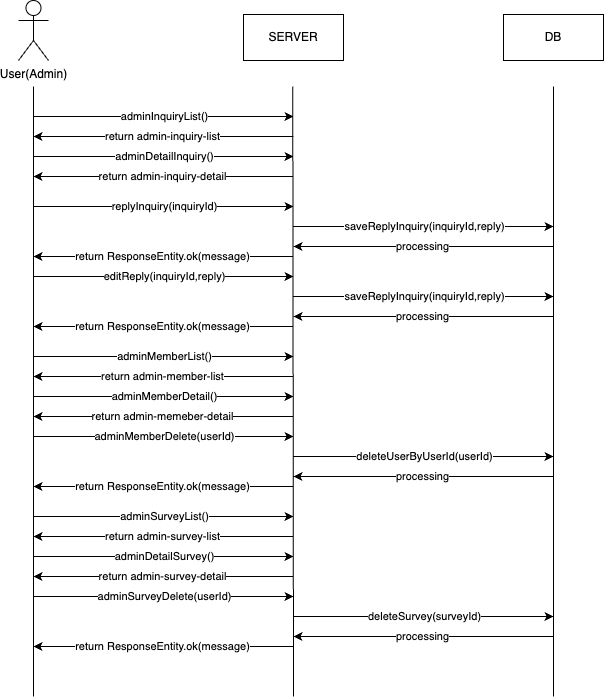

The diagram above was exported from draw.io. Its source (the exported page's mxGraphModel, read from the mxfile embedded in the PNG):
<mxGraphModel dx="632" dy="693" grid="1" gridSize="10" guides="1" tooltips="1" connect="1" arrows="1" fold="1" page="1" pageScale="1" pageWidth="827" pageHeight="1169" math="0" shadow="0">
  <root>
    <mxCell id="0" />
    <mxCell id="1" parent="0" />
    <mxCell id="HQ5jh7fbDC8ZT-q5LC9b-1" value="User(Admin)&lt;div&gt;&lt;br&gt;&lt;/div&gt;" style="shape=umlActor;verticalLabelPosition=bottom;verticalAlign=top;html=1;outlineConnect=0;" parent="1" vertex="1">
      <mxGeometry x="105" y="64" width="30" height="60" as="geometry" />
    </mxCell>
    <mxCell id="HQ5jh7fbDC8ZT-q5LC9b-2" value="" style="endArrow=none;html=1;rounded=0;" parent="1" edge="1">
      <mxGeometry width="50" height="50" relative="1" as="geometry">
        <mxPoint x="120" y="760" as="sourcePoint" />
        <mxPoint x="120" y="150" as="targetPoint" />
      </mxGeometry>
    </mxCell>
    <mxCell id="HQ5jh7fbDC8ZT-q5LC9b-3" value="SERVER" style="rounded=0;whiteSpace=wrap;html=1;" parent="1" vertex="1">
      <mxGeometry x="330" y="78" width="100" height="46" as="geometry" />
    </mxCell>
    <mxCell id="HQ5jh7fbDC8ZT-q5LC9b-4" value="DB" style="rounded=0;whiteSpace=wrap;html=1;" parent="1" vertex="1">
      <mxGeometry x="590" y="78" width="100" height="46" as="geometry" />
    </mxCell>
    <mxCell id="HQ5jh7fbDC8ZT-q5LC9b-5" value="" style="endArrow=none;html=1;rounded=0;" parent="1" edge="1">
      <mxGeometry width="50" height="50" relative="1" as="geometry">
        <mxPoint x="380" y="760" as="sourcePoint" />
        <mxPoint x="379.28999999999996" y="150" as="targetPoint" />
      </mxGeometry>
    </mxCell>
    <mxCell id="HQ5jh7fbDC8ZT-q5LC9b-6" value="" style="endArrow=none;html=1;rounded=0;" parent="1" edge="1">
      <mxGeometry width="50" height="50" relative="1" as="geometry">
        <mxPoint x="640" y="760" as="sourcePoint" />
        <mxPoint x="640" y="150" as="targetPoint" />
      </mxGeometry>
    </mxCell>
    <mxCell id="HQ5jh7fbDC8ZT-q5LC9b-7" value="replyInquiry(inquiryId)" style="endArrow=classic;html=1;rounded=0;" parent="1" edge="1">
      <mxGeometry width="50" height="50" relative="1" as="geometry">
        <mxPoint x="120" y="270" as="sourcePoint" />
        <mxPoint x="380" y="270" as="targetPoint" />
      </mxGeometry>
    </mxCell>
    <mxCell id="HQ5jh7fbDC8ZT-q5LC9b-11" value="saveReplyInquiry(inquiryId,reply)" style="endArrow=classic;html=1;rounded=0;" parent="1" edge="1">
      <mxGeometry width="50" height="50" relative="1" as="geometry">
        <mxPoint x="380" y="290" as="sourcePoint" />
        <mxPoint x="640" y="290" as="targetPoint" />
      </mxGeometry>
    </mxCell>
    <mxCell id="HQ5jh7fbDC8ZT-q5LC9b-12" value="processing" style="endArrow=classic;html=1;rounded=0;" parent="1" edge="1">
      <mxGeometry width="50" height="50" relative="1" as="geometry">
        <mxPoint x="640" y="310" as="sourcePoint" />
        <mxPoint x="380" y="310" as="targetPoint" />
        <mxPoint as="offset" />
      </mxGeometry>
    </mxCell>
    <mxCell id="HQ5jh7fbDC8ZT-q5LC9b-14" value="return ResponseEntity.ok(message)" style="endArrow=classic;html=1;rounded=0;" parent="1" edge="1">
      <mxGeometry width="50" height="50" relative="1" as="geometry">
        <mxPoint x="380" y="320" as="sourcePoint" />
        <mxPoint x="120" y="320" as="targetPoint" />
        <mxPoint as="offset" />
      </mxGeometry>
    </mxCell>
    <mxCell id="HQ5jh7fbDC8ZT-q5LC9b-15" value="adminInquiryList()" style="endArrow=classic;html=1;rounded=0;" parent="1" edge="1">
      <mxGeometry width="50" height="50" relative="1" as="geometry">
        <mxPoint x="120" y="180" as="sourcePoint" />
        <mxPoint x="380" y="180" as="targetPoint" />
        <mxPoint as="offset" />
      </mxGeometry>
    </mxCell>
    <mxCell id="HQ5jh7fbDC8ZT-q5LC9b-18" value="return admin-inquiry-list" style="endArrow=classic;html=1;rounded=0;" parent="1" edge="1">
      <mxGeometry width="50" height="50" relative="1" as="geometry">
        <mxPoint x="380" y="200" as="sourcePoint" />
        <mxPoint x="120" y="200" as="targetPoint" />
        <mxPoint as="offset" />
      </mxGeometry>
    </mxCell>
    <mxCell id="-f28NJCD0MQsGEDjnBsf-1" value="adminDetailInquiry()" style="endArrow=classic;html=1;rounded=0;" edge="1" parent="1">
      <mxGeometry width="50" height="50" relative="1" as="geometry">
        <mxPoint x="120" y="220" as="sourcePoint" />
        <mxPoint x="380" y="220" as="targetPoint" />
        <mxPoint as="offset" />
      </mxGeometry>
    </mxCell>
    <mxCell id="-f28NJCD0MQsGEDjnBsf-2" value="return admin-inquiry-detail" style="endArrow=classic;html=1;rounded=0;" edge="1" parent="1">
      <mxGeometry width="50" height="50" relative="1" as="geometry">
        <mxPoint x="380" y="240" as="sourcePoint" />
        <mxPoint x="120" y="240" as="targetPoint" />
        <mxPoint as="offset" />
      </mxGeometry>
    </mxCell>
    <mxCell id="-f28NJCD0MQsGEDjnBsf-3" value="editReply(inquiryId,reply)" style="endArrow=classic;html=1;rounded=0;" edge="1" parent="1">
      <mxGeometry width="50" height="50" relative="1" as="geometry">
        <mxPoint x="120" y="340" as="sourcePoint" />
        <mxPoint x="380" y="340" as="targetPoint" />
      </mxGeometry>
    </mxCell>
    <mxCell id="-f28NJCD0MQsGEDjnBsf-4" value="saveReplyInquiry(inquiryId,reply)" style="endArrow=classic;html=1;rounded=0;" edge="1" parent="1">
      <mxGeometry width="50" height="50" relative="1" as="geometry">
        <mxPoint x="380" y="360" as="sourcePoint" />
        <mxPoint x="640" y="360" as="targetPoint" />
      </mxGeometry>
    </mxCell>
    <mxCell id="-f28NJCD0MQsGEDjnBsf-5" value="processing" style="endArrow=classic;html=1;rounded=0;" edge="1" parent="1">
      <mxGeometry width="50" height="50" relative="1" as="geometry">
        <mxPoint x="640" y="380" as="sourcePoint" />
        <mxPoint x="380" y="380" as="targetPoint" />
        <mxPoint as="offset" />
      </mxGeometry>
    </mxCell>
    <mxCell id="-f28NJCD0MQsGEDjnBsf-6" value="return ResponseEntity.ok(message)" style="endArrow=classic;html=1;rounded=0;" edge="1" parent="1">
      <mxGeometry width="50" height="50" relative="1" as="geometry">
        <mxPoint x="380" y="390" as="sourcePoint" />
        <mxPoint x="120" y="390" as="targetPoint" />
        <mxPoint as="offset" />
      </mxGeometry>
    </mxCell>
    <mxCell id="-f28NJCD0MQsGEDjnBsf-7" value="adminMemberList()" style="endArrow=classic;html=1;rounded=0;" edge="1" parent="1">
      <mxGeometry width="50" height="50" relative="1" as="geometry">
        <mxPoint x="120" y="420" as="sourcePoint" />
        <mxPoint x="380" y="420" as="targetPoint" />
        <mxPoint as="offset" />
      </mxGeometry>
    </mxCell>
    <mxCell id="-f28NJCD0MQsGEDjnBsf-8" value="return admin-member-list" style="endArrow=classic;html=1;rounded=0;" edge="1" parent="1">
      <mxGeometry width="50" height="50" relative="1" as="geometry">
        <mxPoint x="380" y="440" as="sourcePoint" />
        <mxPoint x="120" y="440" as="targetPoint" />
        <mxPoint as="offset" />
      </mxGeometry>
    </mxCell>
    <mxCell id="-f28NJCD0MQsGEDjnBsf-9" value="adminMemberDetail()" style="endArrow=classic;html=1;rounded=0;" edge="1" parent="1">
      <mxGeometry width="50" height="50" relative="1" as="geometry">
        <mxPoint x="120" y="460" as="sourcePoint" />
        <mxPoint x="380" y="460" as="targetPoint" />
        <mxPoint as="offset" />
      </mxGeometry>
    </mxCell>
    <mxCell id="-f28NJCD0MQsGEDjnBsf-10" value="return admin-memeber-detail" style="endArrow=classic;html=1;rounded=0;" edge="1" parent="1">
      <mxGeometry width="50" height="50" relative="1" as="geometry">
        <mxPoint x="380" y="480" as="sourcePoint" />
        <mxPoint x="120" y="480" as="targetPoint" />
        <mxPoint as="offset" />
      </mxGeometry>
    </mxCell>
    <mxCell id="-f28NJCD0MQsGEDjnBsf-11" value="adminMemberDelete(userId)" style="endArrow=classic;html=1;rounded=0;" edge="1" parent="1">
      <mxGeometry width="50" height="50" relative="1" as="geometry">
        <mxPoint x="120" y="500" as="sourcePoint" />
        <mxPoint x="380" y="500" as="targetPoint" />
      </mxGeometry>
    </mxCell>
    <mxCell id="-f28NJCD0MQsGEDjnBsf-12" value="deleteUserByUserId(userId)" style="endArrow=classic;html=1;rounded=0;" edge="1" parent="1">
      <mxGeometry x="0.0051" width="50" height="50" relative="1" as="geometry">
        <mxPoint x="380" y="520" as="sourcePoint" />
        <mxPoint x="640" y="520" as="targetPoint" />
        <mxPoint as="offset" />
      </mxGeometry>
    </mxCell>
    <mxCell id="-f28NJCD0MQsGEDjnBsf-13" value="processing" style="endArrow=classic;html=1;rounded=0;" edge="1" parent="1">
      <mxGeometry width="50" height="50" relative="1" as="geometry">
        <mxPoint x="640" y="540" as="sourcePoint" />
        <mxPoint x="380" y="540" as="targetPoint" />
        <mxPoint as="offset" />
      </mxGeometry>
    </mxCell>
    <mxCell id="-f28NJCD0MQsGEDjnBsf-14" value="return ResponseEntity.ok(message)" style="endArrow=classic;html=1;rounded=0;" edge="1" parent="1">
      <mxGeometry width="50" height="50" relative="1" as="geometry">
        <mxPoint x="380" y="550" as="sourcePoint" />
        <mxPoint x="120" y="550" as="targetPoint" />
        <mxPoint as="offset" />
      </mxGeometry>
    </mxCell>
    <mxCell id="-f28NJCD0MQsGEDjnBsf-15" value="adminSurveyList()" style="endArrow=classic;html=1;rounded=0;" edge="1" parent="1">
      <mxGeometry width="50" height="50" relative="1" as="geometry">
        <mxPoint x="120" y="580" as="sourcePoint" />
        <mxPoint x="380" y="580" as="targetPoint" />
        <mxPoint as="offset" />
      </mxGeometry>
    </mxCell>
    <mxCell id="-f28NJCD0MQsGEDjnBsf-16" value="return admin-survey-list" style="endArrow=classic;html=1;rounded=0;" edge="1" parent="1">
      <mxGeometry width="50" height="50" relative="1" as="geometry">
        <mxPoint x="380" y="600" as="sourcePoint" />
        <mxPoint x="120" y="600" as="targetPoint" />
        <mxPoint as="offset" />
      </mxGeometry>
    </mxCell>
    <mxCell id="-f28NJCD0MQsGEDjnBsf-17" value="adminDetailSurvey()" style="endArrow=classic;html=1;rounded=0;" edge="1" parent="1">
      <mxGeometry width="50" height="50" relative="1" as="geometry">
        <mxPoint x="120" y="620" as="sourcePoint" />
        <mxPoint x="380" y="620" as="targetPoint" />
        <mxPoint as="offset" />
      </mxGeometry>
    </mxCell>
    <mxCell id="-f28NJCD0MQsGEDjnBsf-18" value="return admin-survey-detail" style="endArrow=classic;html=1;rounded=0;" edge="1" parent="1">
      <mxGeometry x="0.0051" width="50" height="50" relative="1" as="geometry">
        <mxPoint x="380" y="640" as="sourcePoint" />
        <mxPoint x="120" y="640" as="targetPoint" />
        <mxPoint as="offset" />
      </mxGeometry>
    </mxCell>
    <mxCell id="-f28NJCD0MQsGEDjnBsf-19" value="adminSurveyDelete(userId)" style="endArrow=classic;html=1;rounded=0;" edge="1" parent="1">
      <mxGeometry width="50" height="50" relative="1" as="geometry">
        <mxPoint x="120" y="660" as="sourcePoint" />
        <mxPoint x="380" y="660" as="targetPoint" />
      </mxGeometry>
    </mxCell>
    <mxCell id="-f28NJCD0MQsGEDjnBsf-20" value="deleteSurvey(surveyId)" style="endArrow=classic;html=1;rounded=0;" edge="1" parent="1">
      <mxGeometry x="0.0051" width="50" height="50" relative="1" as="geometry">
        <mxPoint x="380" y="680" as="sourcePoint" />
        <mxPoint x="640" y="680" as="targetPoint" />
        <mxPoint as="offset" />
      </mxGeometry>
    </mxCell>
    <mxCell id="-f28NJCD0MQsGEDjnBsf-21" value="processing" style="endArrow=classic;html=1;rounded=0;" edge="1" parent="1">
      <mxGeometry width="50" height="50" relative="1" as="geometry">
        <mxPoint x="640" y="700" as="sourcePoint" />
        <mxPoint x="380" y="700" as="targetPoint" />
        <mxPoint as="offset" />
      </mxGeometry>
    </mxCell>
    <mxCell id="-f28NJCD0MQsGEDjnBsf-22" value="return ResponseEntity.ok(message)" style="endArrow=classic;html=1;rounded=0;" edge="1" parent="1">
      <mxGeometry width="50" height="50" relative="1" as="geometry">
        <mxPoint x="380" y="710" as="sourcePoint" />
        <mxPoint x="120" y="710" as="targetPoint" />
        <mxPoint as="offset" />
      </mxGeometry>
    </mxCell>
  </root>
</mxGraphModel>